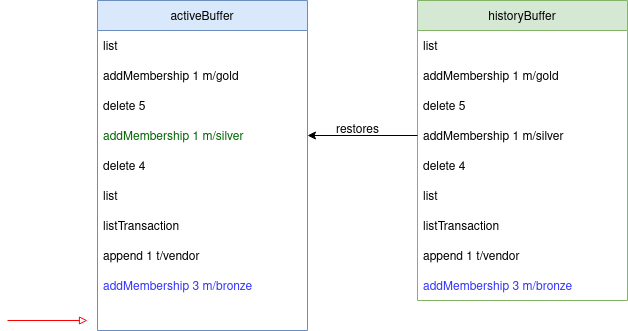

The diagram above was exported from draw.io. Its source (the exported page's mxGraphModel, read from the mxfile embedded in the PNG):
<mxGraphModel dx="1178" dy="622" grid="1" gridSize="10" guides="1" tooltips="1" connect="1" arrows="1" fold="1" page="1" pageScale="1" pageWidth="827" pageHeight="1169" math="0" shadow="0">
  <root>
    <mxCell id="0" />
    <mxCell id="1" parent="0" />
    <mxCell id="CtNugvkNXfhdY6IR2AOr-1" value="historyBuffer" style="swimlane;fontStyle=0;childLayout=stackLayout;horizontal=1;startSize=30;horizontalStack=0;resizeParent=1;resizeParentMax=0;resizeLast=0;collapsible=1;marginBottom=0;fillColor=#d5e8d4;strokeColor=#82b366;" vertex="1" parent="1">
      <mxGeometry x="480" y="40" width="210" height="300" as="geometry" />
    </mxCell>
    <mxCell id="CtNugvkNXfhdY6IR2AOr-2" value="list" style="text;strokeColor=none;fillColor=none;align=left;verticalAlign=middle;spacingLeft=4;spacingRight=4;overflow=hidden;points=[[0,0.5],[1,0.5]];portConstraint=eastwest;rotatable=0;" vertex="1" parent="CtNugvkNXfhdY6IR2AOr-1">
      <mxGeometry y="30" width="210" height="30" as="geometry" />
    </mxCell>
    <mxCell id="CtNugvkNXfhdY6IR2AOr-3" value="addMembership 1 m/gold" style="text;strokeColor=none;fillColor=none;align=left;verticalAlign=middle;spacingLeft=4;spacingRight=4;overflow=hidden;points=[[0,0.5],[1,0.5]];portConstraint=eastwest;rotatable=0;" vertex="1" parent="CtNugvkNXfhdY6IR2AOr-1">
      <mxGeometry y="60" width="210" height="30" as="geometry" />
    </mxCell>
    <mxCell id="CtNugvkNXfhdY6IR2AOr-4" value="delete 5" style="text;strokeColor=none;fillColor=none;align=left;verticalAlign=middle;spacingLeft=4;spacingRight=4;overflow=hidden;points=[[0,0.5],[1,0.5]];portConstraint=eastwest;rotatable=0;" vertex="1" parent="CtNugvkNXfhdY6IR2AOr-1">
      <mxGeometry y="90" width="210" height="30" as="geometry" />
    </mxCell>
    <mxCell id="CtNugvkNXfhdY6IR2AOr-5" value="addMembership 1 m/silver" style="text;strokeColor=none;fillColor=none;align=left;verticalAlign=middle;spacingLeft=4;spacingRight=4;overflow=hidden;points=[[0,0.5],[1,0.5]];portConstraint=eastwest;rotatable=0;" vertex="1" parent="CtNugvkNXfhdY6IR2AOr-1">
      <mxGeometry y="120" width="210" height="30" as="geometry" />
    </mxCell>
    <mxCell id="CtNugvkNXfhdY6IR2AOr-6" value="delete 4" style="text;strokeColor=none;fillColor=none;align=left;verticalAlign=middle;spacingLeft=4;spacingRight=4;overflow=hidden;points=[[0,0.5],[1,0.5]];portConstraint=eastwest;rotatable=0;" vertex="1" parent="CtNugvkNXfhdY6IR2AOr-1">
      <mxGeometry y="150" width="210" height="30" as="geometry" />
    </mxCell>
    <mxCell id="CtNugvkNXfhdY6IR2AOr-7" value="list" style="text;strokeColor=none;fillColor=none;align=left;verticalAlign=middle;spacingLeft=4;spacingRight=4;overflow=hidden;points=[[0,0.5],[1,0.5]];portConstraint=eastwest;rotatable=0;" vertex="1" parent="CtNugvkNXfhdY6IR2AOr-1">
      <mxGeometry y="180" width="210" height="30" as="geometry" />
    </mxCell>
    <mxCell id="CtNugvkNXfhdY6IR2AOr-8" value="listTransaction" style="text;strokeColor=none;fillColor=none;align=left;verticalAlign=middle;spacingLeft=4;spacingRight=4;overflow=hidden;points=[[0,0.5],[1,0.5]];portConstraint=eastwest;rotatable=0;" vertex="1" parent="CtNugvkNXfhdY6IR2AOr-1">
      <mxGeometry y="210" width="210" height="30" as="geometry" />
    </mxCell>
    <mxCell id="CtNugvkNXfhdY6IR2AOr-22" value="append 1 t/vendor" style="text;strokeColor=none;fillColor=none;align=left;verticalAlign=middle;spacingLeft=4;spacingRight=4;overflow=hidden;points=[[0,0.5],[1,0.5]];portConstraint=eastwest;rotatable=0;fontColor=#000000;" vertex="1" parent="CtNugvkNXfhdY6IR2AOr-1">
      <mxGeometry y="240" width="210" height="30" as="geometry" />
    </mxCell>
    <mxCell id="CtNugvkNXfhdY6IR2AOr-28" value="addMembership 3 m/bronze" style="text;strokeColor=none;fillColor=none;align=left;verticalAlign=middle;spacingLeft=4;spacingRight=4;overflow=hidden;points=[[0,0.5],[1,0.5]];portConstraint=eastwest;rotatable=0;fontColor=#3333FF;" vertex="1" parent="CtNugvkNXfhdY6IR2AOr-1">
      <mxGeometry y="270" width="210" height="30" as="geometry" />
    </mxCell>
    <mxCell id="CtNugvkNXfhdY6IR2AOr-10" value="activeBuffer" style="swimlane;fontStyle=0;childLayout=stackLayout;horizontal=1;startSize=30;horizontalStack=0;resizeParent=1;resizeParentMax=0;resizeLast=0;collapsible=1;marginBottom=0;fillColor=#dae8fc;strokeColor=#6c8ebf;" vertex="1" parent="1">
      <mxGeometry x="160" y="40" width="210" height="330" as="geometry" />
    </mxCell>
    <mxCell id="CtNugvkNXfhdY6IR2AOr-11" value="list" style="text;strokeColor=none;fillColor=none;align=left;verticalAlign=middle;spacingLeft=4;spacingRight=4;overflow=hidden;points=[[0,0.5],[1,0.5]];portConstraint=eastwest;rotatable=0;" vertex="1" parent="CtNugvkNXfhdY6IR2AOr-10">
      <mxGeometry y="30" width="210" height="30" as="geometry" />
    </mxCell>
    <mxCell id="CtNugvkNXfhdY6IR2AOr-12" value="addMembership 1 m/gold" style="text;strokeColor=none;fillColor=none;align=left;verticalAlign=middle;spacingLeft=4;spacingRight=4;overflow=hidden;points=[[0,0.5],[1,0.5]];portConstraint=eastwest;rotatable=0;" vertex="1" parent="CtNugvkNXfhdY6IR2AOr-10">
      <mxGeometry y="60" width="210" height="30" as="geometry" />
    </mxCell>
    <mxCell id="CtNugvkNXfhdY6IR2AOr-13" value="delete 5" style="text;strokeColor=none;fillColor=none;align=left;verticalAlign=middle;spacingLeft=4;spacingRight=4;overflow=hidden;points=[[0,0.5],[1,0.5]];portConstraint=eastwest;rotatable=0;" vertex="1" parent="CtNugvkNXfhdY6IR2AOr-10">
      <mxGeometry y="90" width="210" height="30" as="geometry" />
    </mxCell>
    <mxCell id="CtNugvkNXfhdY6IR2AOr-14" value="addMembership 1 m/silver" style="text;strokeColor=none;fillColor=none;align=left;verticalAlign=middle;spacingLeft=4;spacingRight=4;overflow=hidden;points=[[0,0.5],[1,0.5]];portConstraint=eastwest;rotatable=0;fontColor=#006600;" vertex="1" parent="CtNugvkNXfhdY6IR2AOr-10">
      <mxGeometry y="120" width="210" height="30" as="geometry" />
    </mxCell>
    <mxCell id="CtNugvkNXfhdY6IR2AOr-15" value="delete 4" style="text;strokeColor=none;fillColor=none;align=left;verticalAlign=middle;spacingLeft=4;spacingRight=4;overflow=hidden;points=[[0,0.5],[1,0.5]];portConstraint=eastwest;rotatable=0;" vertex="1" parent="CtNugvkNXfhdY6IR2AOr-10">
      <mxGeometry y="150" width="210" height="30" as="geometry" />
    </mxCell>
    <mxCell id="CtNugvkNXfhdY6IR2AOr-16" value="list" style="text;strokeColor=none;fillColor=none;align=left;verticalAlign=middle;spacingLeft=4;spacingRight=4;overflow=hidden;points=[[0,0.5],[1,0.5]];portConstraint=eastwest;rotatable=0;" vertex="1" parent="CtNugvkNXfhdY6IR2AOr-10">
      <mxGeometry y="180" width="210" height="30" as="geometry" />
    </mxCell>
    <mxCell id="CtNugvkNXfhdY6IR2AOr-17" value="listTransaction" style="text;strokeColor=none;fillColor=none;align=left;verticalAlign=middle;spacingLeft=4;spacingRight=4;overflow=hidden;points=[[0,0.5],[1,0.5]];portConstraint=eastwest;rotatable=0;" vertex="1" parent="CtNugvkNXfhdY6IR2AOr-10">
      <mxGeometry y="210" width="210" height="30" as="geometry" />
    </mxCell>
    <mxCell id="CtNugvkNXfhdY6IR2AOr-24" value="append 1 t/vendor" style="text;strokeColor=none;fillColor=none;align=left;verticalAlign=middle;spacingLeft=4;spacingRight=4;overflow=hidden;points=[[0,0.5],[1,0.5]];portConstraint=eastwest;rotatable=0;fontColor=#000000;" vertex="1" parent="CtNugvkNXfhdY6IR2AOr-10">
      <mxGeometry y="240" width="210" height="30" as="geometry" />
    </mxCell>
    <mxCell id="CtNugvkNXfhdY6IR2AOr-26" value="addMembership 3 m/bronze" style="text;strokeColor=none;fillColor=none;align=left;verticalAlign=middle;spacingLeft=4;spacingRight=4;overflow=hidden;points=[[0,0.5],[1,0.5]];portConstraint=eastwest;rotatable=0;fontColor=#3333FF;" vertex="1" parent="CtNugvkNXfhdY6IR2AOr-10">
      <mxGeometry y="270" width="210" height="30" as="geometry" />
    </mxCell>
    <mxCell id="CtNugvkNXfhdY6IR2AOr-32" value=" " style="text;strokeColor=none;fillColor=none;align=left;verticalAlign=middle;spacingLeft=4;spacingRight=4;overflow=hidden;points=[[0,0.5],[1,0.5]];portConstraint=eastwest;rotatable=0;fontColor=#FF0000;" vertex="1" parent="CtNugvkNXfhdY6IR2AOr-10">
      <mxGeometry y="300" width="210" height="30" as="geometry" />
    </mxCell>
    <mxCell id="CtNugvkNXfhdY6IR2AOr-21" style="rounded=0;orthogonalLoop=1;jettySize=auto;html=1;endArrow=none;endFill=0;startArrow=block;startFill=0;fillColor=#f8cecc;strokeColor=#FF0000;" edge="1" parent="1">
      <mxGeometry relative="1" as="geometry">
        <mxPoint x="70" y="360" as="targetPoint" />
        <mxPoint x="150" y="360" as="sourcePoint" />
      </mxGeometry>
    </mxCell>
    <mxCell id="CtNugvkNXfhdY6IR2AOr-30" style="edgeStyle=none;rounded=0;orthogonalLoop=1;jettySize=auto;html=1;entryX=1;entryY=0.5;entryDx=0;entryDy=0;fontColor=#000000;startArrow=none;startFill=0;endArrow=classic;endFill=1;strokeColor=#000000;" edge="1" parent="1" source="CtNugvkNXfhdY6IR2AOr-5" target="CtNugvkNXfhdY6IR2AOr-14">
      <mxGeometry relative="1" as="geometry" />
    </mxCell>
    <mxCell id="CtNugvkNXfhdY6IR2AOr-31" value="restores" style="text;html=1;align=center;verticalAlign=middle;resizable=0;points=[];autosize=1;strokeColor=none;fillColor=none;fontColor=#000000;" vertex="1" parent="1">
      <mxGeometry x="390" y="160" width="60" height="20" as="geometry" />
    </mxCell>
  </root>
</mxGraphModel>